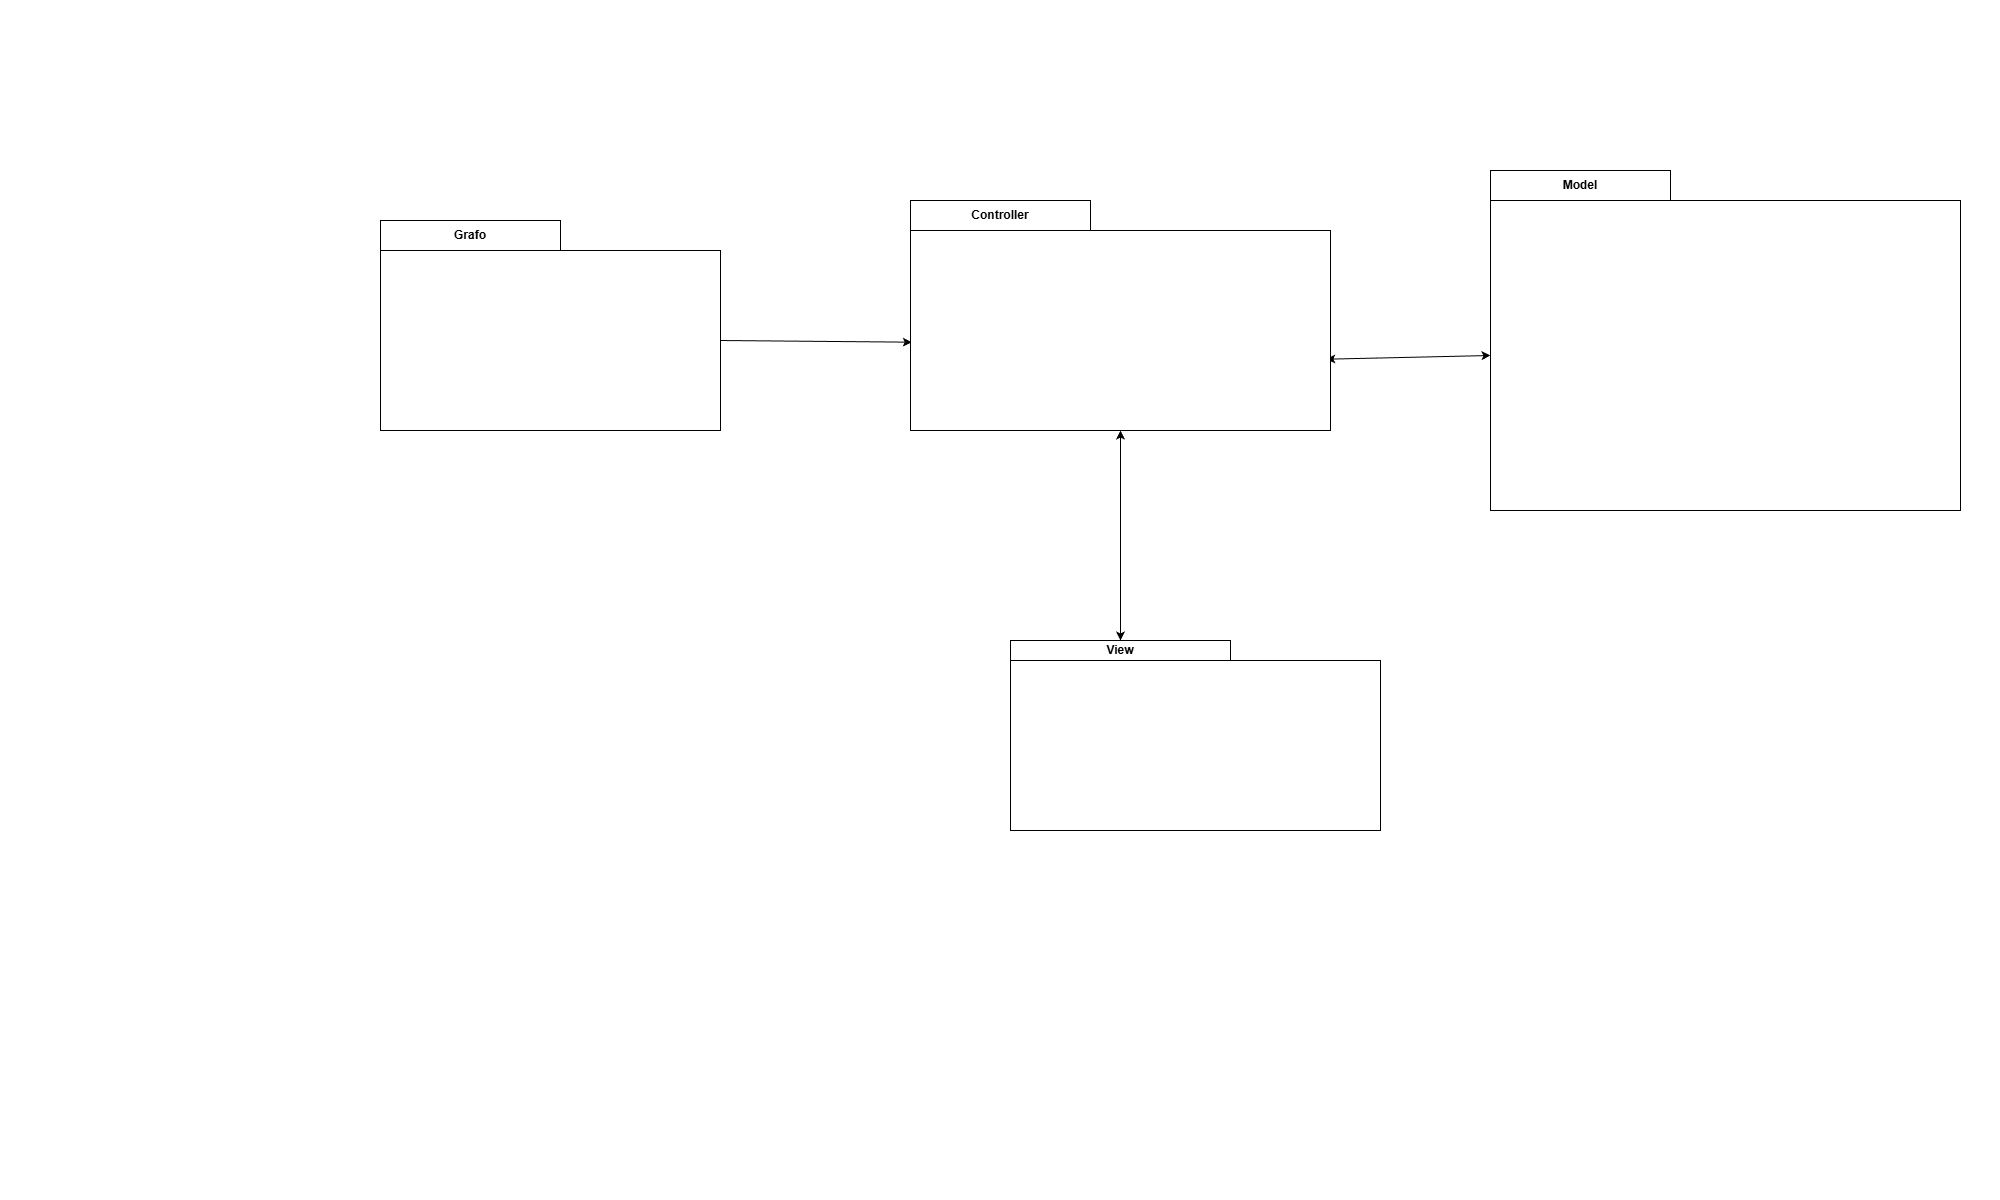

The diagram above was exported from draw.io. Its source (the exported page's mxGraphModel, read from the mxfile embedded in the PNG):
<mxGraphModel dx="1646" dy="664" grid="1" gridSize="10" guides="1" tooltips="1" connect="1" arrows="1" fold="1" page="0" pageScale="1" pageWidth="827" pageHeight="1169" math="0" shadow="0">
  <root>
    <mxCell id="WIyWlLk6GJQsqaUBKTNV-0" />
    <mxCell id="WIyWlLk6GJQsqaUBKTNV-1" parent="WIyWlLk6GJQsqaUBKTNV-0" />
    <mxCell id="3Pu2-_ODgWGsoiWvTB1d-0" parent="WIyWlLk6GJQsqaUBKTNV-1" style="shape=folder;fontStyle=1;tabWidth=180;tabHeight=30;tabPosition=left;html=1;boundedLbl=1;labelInHeader=1;container=1;collapsible=0;whiteSpace=wrap;" value="Grafo" vertex="1">
      <mxGeometry height="210" width="340" x="-20" y="220" as="geometry" />
    </mxCell>
    <mxCell id="3Pu2-_ODgWGsoiWvTB1d-1" parent="3Pu2-_ODgWGsoiWvTB1d-0" style="html=1;strokeColor=none;resizeWidth=1;resizeHeight=1;fillColor=none;part=1;connectable=0;allowArrows=0;deletable=0;whiteSpace=wrap;" value="" vertex="1">
      <mxGeometry height="147" relative="1" width="340" as="geometry">
        <mxPoint y="30" as="offset" />
      </mxGeometry>
    </mxCell>
    <mxCell id="3Pu2-_ODgWGsoiWvTB1d-3" parent="WIyWlLk6GJQsqaUBKTNV-1" style="shape=folder;fontStyle=1;tabWidth=180;tabHeight=30;tabPosition=left;html=1;boundedLbl=1;labelInHeader=1;container=1;collapsible=0;whiteSpace=wrap;movable=1;resizable=1;rotatable=1;deletable=1;editable=1;locked=0;connectable=1;" value="Model" vertex="1">
      <mxGeometry height="340" width="470" x="1090" y="170" as="geometry" />
    </mxCell>
    <mxCell id="3Pu2-_ODgWGsoiWvTB1d-52" edge="1" parent="WIyWlLk6GJQsqaUBKTNV-1" source="3Pu2-_ODgWGsoiWvTB1d-0" style="endArrow=classic;html=1;rounded=0;exitX=0;exitY=0;exitDx=340;exitDy=120;exitPerimeter=0;entryX=0.003;entryY=0.616;entryDx=0;entryDy=0;entryPerimeter=0;" target="3Pu2-_ODgWGsoiWvTB1d-5" value="">
      <mxGeometry height="50" relative="1" width="50" as="geometry">
        <mxPoint x="480" y="470" as="sourcePoint" />
        <mxPoint x="507" y="340" as="targetPoint" />
      </mxGeometry>
    </mxCell>
    <mxCell id="aLEwwCqjKfqIyEB_0JxB-3" edge="1" parent="WIyWlLk6GJQsqaUBKTNV-1" source="3Pu2-_ODgWGsoiWvTB1d-7" style="endArrow=classic;startArrow=classic;html=1;rounded=0;exitX=0;exitY=0;exitDx=110;exitDy=0;exitPerimeter=0;entryX=0.5;entryY=1;entryDx=0;entryDy=0;entryPerimeter=0;" target="3Pu2-_ODgWGsoiWvTB1d-5" value="">
      <mxGeometry height="50" relative="1" width="50" as="geometry">
        <mxPoint x="850" y="550" as="sourcePoint" />
        <mxPoint x="900" y="500" as="targetPoint" />
      </mxGeometry>
    </mxCell>
    <mxCell id="aLEwwCqjKfqIyEB_0JxB-4" edge="1" parent="WIyWlLk6GJQsqaUBKTNV-1" source="3Pu2-_ODgWGsoiWvTB1d-5" style="endArrow=classic;startArrow=classic;html=1;rounded=0;entryX=0;entryY=0;entryDx=0;entryDy=185;entryPerimeter=0;exitX=0.99;exitY=0.69;exitDx=0;exitDy=0;exitPerimeter=0;" target="3Pu2-_ODgWGsoiWvTB1d-3" value="">
      <mxGeometry height="50" relative="1" width="50" as="geometry">
        <mxPoint x="850" y="550" as="sourcePoint" />
        <mxPoint x="900" y="500" as="targetPoint" />
      </mxGeometry>
    </mxCell>
    <mxCell id="3Pu2-_ODgWGsoiWvTB1d-5" parent="WIyWlLk6GJQsqaUBKTNV-1" style="shape=folder;fontStyle=1;tabWidth=180;tabHeight=30;tabPosition=left;html=1;boundedLbl=1;labelInHeader=1;container=0;collapsible=0;whiteSpace=wrap;" value="Controller" vertex="1">
      <mxGeometry height="230" width="420" x="510" y="200" as="geometry" />
    </mxCell>
    <mxCell id="3Pu2-_ODgWGsoiWvTB1d-7" parent="WIyWlLk6GJQsqaUBKTNV-1" style="shape=folder;fontStyle=1;tabWidth=220;tabHeight=20;tabPosition=left;html=1;boundedLbl=1;labelInHeader=1;container=0;collapsible=0;whiteSpace=wrap;" value="View" vertex="1">
      <mxGeometry height="190" width="370" x="610" y="640" as="geometry" />
    </mxCell>
  </root>
</mxGraphModel>